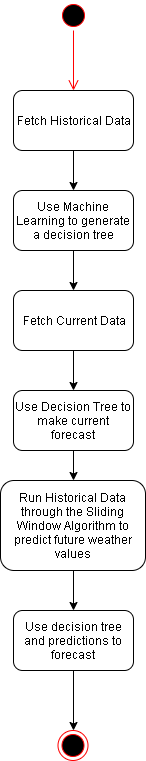

The diagram above was exported from draw.io. Its source (the exported page's mxGraphModel, read from the mxfile embedded in the PNG):
<mxGraphModel dx="1408" dy="748" grid="1" gridSize="10" guides="1" tooltips="1" connect="1" arrows="1" fold="1" page="1" pageScale="1" pageWidth="850" pageHeight="1100" math="0" shadow="0">
  <root>
    <mxCell id="0" />
    <mxCell id="1" parent="0" />
    <mxCell id="sU4tAXbYQ3upmGIRtMsd-1" value="" style="ellipse;html=1;shape=startState;fillColor=#000000;strokeColor=#ff0000;" parent="1" vertex="1">
      <mxGeometry x="410" width="30" height="30" as="geometry" />
    </mxCell>
    <mxCell id="sU4tAXbYQ3upmGIRtMsd-2" value="" style="edgeStyle=orthogonalEdgeStyle;html=1;verticalAlign=bottom;endArrow=open;endSize=8;strokeColor=#ff0000;" parent="1" source="sU4tAXbYQ3upmGIRtMsd-1" edge="1">
      <mxGeometry relative="1" as="geometry">
        <mxPoint x="425" y="90" as="targetPoint" />
      </mxGeometry>
    </mxCell>
    <mxCell id="sU4tAXbYQ3upmGIRtMsd-10" style="edgeStyle=orthogonalEdgeStyle;rounded=0;orthogonalLoop=1;jettySize=auto;html=1;exitX=0.5;exitY=1;exitDx=0;exitDy=0;entryX=0.5;entryY=0;entryDx=0;entryDy=0;" parent="1" source="sU4tAXbYQ3upmGIRtMsd-4" target="sU4tAXbYQ3upmGIRtMsd-5" edge="1">
      <mxGeometry relative="1" as="geometry" />
    </mxCell>
    <mxCell id="sU4tAXbYQ3upmGIRtMsd-4" value="Fetch Historical Data" style="rounded=1;whiteSpace=wrap;html=1;" parent="1" vertex="1">
      <mxGeometry x="365" y="90" width="120" height="60" as="geometry" />
    </mxCell>
    <mxCell id="sU4tAXbYQ3upmGIRtMsd-11" style="edgeStyle=orthogonalEdgeStyle;rounded=0;orthogonalLoop=1;jettySize=auto;html=1;exitX=0.5;exitY=1;exitDx=0;exitDy=0;entryX=0.5;entryY=0;entryDx=0;entryDy=0;" parent="1" source="sU4tAXbYQ3upmGIRtMsd-5" target="sU4tAXbYQ3upmGIRtMsd-6" edge="1">
      <mxGeometry relative="1" as="geometry" />
    </mxCell>
    <mxCell id="sU4tAXbYQ3upmGIRtMsd-5" value="Use Machine Learning to generate a decision tree" style="rounded=1;whiteSpace=wrap;html=1;" parent="1" vertex="1">
      <mxGeometry x="365" y="190" width="120" height="60" as="geometry" />
    </mxCell>
    <mxCell id="sU4tAXbYQ3upmGIRtMsd-12" style="edgeStyle=orthogonalEdgeStyle;rounded=0;orthogonalLoop=1;jettySize=auto;html=1;exitX=0.5;exitY=1;exitDx=0;exitDy=0;" parent="1" source="sU4tAXbYQ3upmGIRtMsd-6" target="sU4tAXbYQ3upmGIRtMsd-7" edge="1">
      <mxGeometry relative="1" as="geometry" />
    </mxCell>
    <mxCell id="sU4tAXbYQ3upmGIRtMsd-6" value="Fetch Current Data" style="rounded=1;whiteSpace=wrap;html=1;" parent="1" vertex="1">
      <mxGeometry x="365" y="290" width="120" height="60" as="geometry" />
    </mxCell>
    <mxCell id="sU4tAXbYQ3upmGIRtMsd-13" style="edgeStyle=orthogonalEdgeStyle;rounded=0;orthogonalLoop=1;jettySize=auto;html=1;exitX=0.5;exitY=1;exitDx=0;exitDy=0;entryX=0.5;entryY=0;entryDx=0;entryDy=0;" parent="1" source="sU4tAXbYQ3upmGIRtMsd-7" target="sU4tAXbYQ3upmGIRtMsd-8" edge="1">
      <mxGeometry relative="1" as="geometry" />
    </mxCell>
    <mxCell id="sU4tAXbYQ3upmGIRtMsd-7" value="Use Decision Tree to make current forecast" style="rounded=1;whiteSpace=wrap;html=1;" parent="1" vertex="1">
      <mxGeometry x="365" y="390" width="120" height="60" as="geometry" />
    </mxCell>
    <mxCell id="sU4tAXbYQ3upmGIRtMsd-14" style="edgeStyle=orthogonalEdgeStyle;rounded=0;orthogonalLoop=1;jettySize=auto;html=1;exitX=0.5;exitY=1;exitDx=0;exitDy=0;entryX=0.5;entryY=0;entryDx=0;entryDy=0;" parent="1" source="sU4tAXbYQ3upmGIRtMsd-8" target="sU4tAXbYQ3upmGIRtMsd-9" edge="1">
      <mxGeometry relative="1" as="geometry" />
    </mxCell>
    <mxCell id="sU4tAXbYQ3upmGIRtMsd-8" value="Run Historical Data through the Sliding Window Algorithm to predict future weather values" style="rounded=1;whiteSpace=wrap;html=1;" parent="1" vertex="1">
      <mxGeometry x="352" y="480" width="145" height="90" as="geometry" />
    </mxCell>
    <mxCell id="sU4tAXbYQ3upmGIRtMsd-17" style="edgeStyle=orthogonalEdgeStyle;rounded=0;orthogonalLoop=1;jettySize=auto;html=1;exitX=0.5;exitY=1;exitDx=0;exitDy=0;entryX=0.5;entryY=0;entryDx=0;entryDy=0;" parent="1" source="sU4tAXbYQ3upmGIRtMsd-9" target="sU4tAXbYQ3upmGIRtMsd-15" edge="1">
      <mxGeometry relative="1" as="geometry" />
    </mxCell>
    <mxCell id="sU4tAXbYQ3upmGIRtMsd-9" value="Use decision tree and predictions to forecast" style="rounded=1;whiteSpace=wrap;html=1;" parent="1" vertex="1">
      <mxGeometry x="365" y="610" width="120" height="60" as="geometry" />
    </mxCell>
    <mxCell id="sU4tAXbYQ3upmGIRtMsd-15" value="" style="ellipse;html=1;shape=endState;fillColor=#000000;strokeColor=#ff0000;" parent="1" vertex="1">
      <mxGeometry x="409.5" y="730" width="30" height="30" as="geometry" />
    </mxCell>
  </root>
</mxGraphModel>